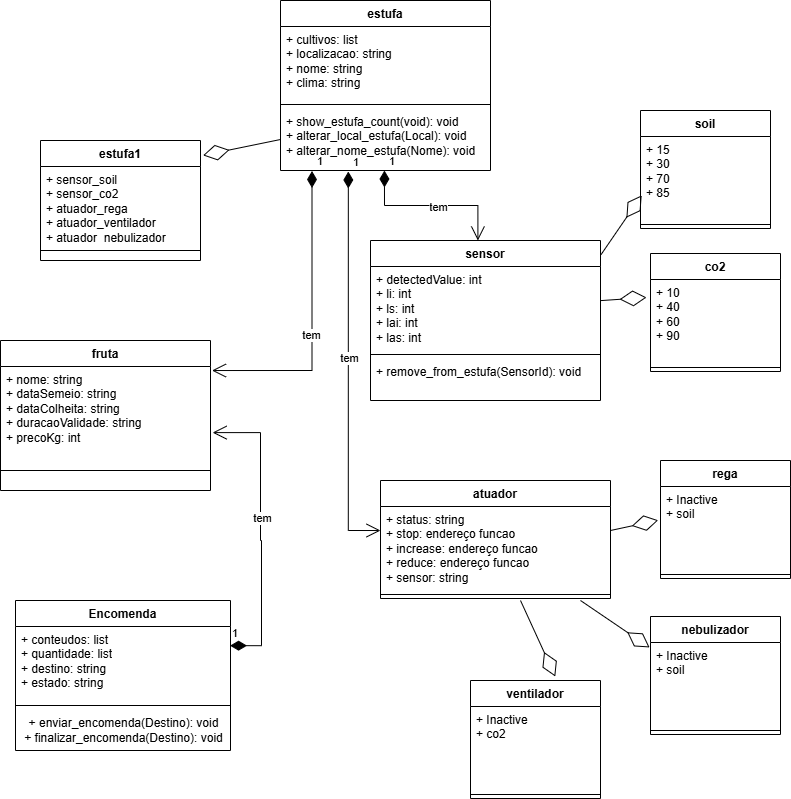

The diagram above was exported from draw.io. Its source (the exported page's mxGraphModel, read from the mxfile embedded in the PNG):
<mxGraphModel dx="1678" dy="874" grid="1" gridSize="10" guides="1" tooltips="1" connect="1" arrows="1" fold="1" page="1" pageScale="1" pageWidth="827" pageHeight="1169" math="0" shadow="0">
  <root>
    <mxCell id="0" />
    <mxCell id="1" parent="0" />
    <mxCell id="_33HFKCdDhioh7ryASCx-10" value="estufa" style="swimlane;fontStyle=1;align=center;verticalAlign=top;childLayout=stackLayout;horizontal=1;startSize=26;horizontalStack=0;resizeParent=1;resizeParentMax=0;resizeLast=0;collapsible=1;marginBottom=0;whiteSpace=wrap;html=1;" vertex="1" parent="1">
      <mxGeometry x="300" y="20" width="210" height="170" as="geometry" />
    </mxCell>
    <mxCell id="_33HFKCdDhioh7ryASCx-11" value="+ cultivos: list&lt;div&gt;+ localizacao: string&lt;/div&gt;&lt;div&gt;+ nome: string&lt;/div&gt;&lt;div&gt;+ clima: string&lt;/div&gt;" style="text;strokeColor=none;fillColor=none;align=left;verticalAlign=top;spacingLeft=4;spacingRight=4;overflow=hidden;rotatable=0;points=[[0,0.5],[1,0.5]];portConstraint=eastwest;whiteSpace=wrap;html=1;" vertex="1" parent="_33HFKCdDhioh7ryASCx-10">
      <mxGeometry y="26" width="210" height="74" as="geometry" />
    </mxCell>
    <mxCell id="_33HFKCdDhioh7ryASCx-12" value="" style="line;strokeWidth=1;fillColor=none;align=left;verticalAlign=middle;spacingTop=-1;spacingLeft=3;spacingRight=3;rotatable=0;labelPosition=right;points=[];portConstraint=eastwest;strokeColor=inherit;" vertex="1" parent="_33HFKCdDhioh7ryASCx-10">
      <mxGeometry y="100" width="210" height="8" as="geometry" />
    </mxCell>
    <mxCell id="_33HFKCdDhioh7ryASCx-13" value="+ show_estufa_count(void): void&lt;div&gt;+ alterar_local_estufa(Local): void&lt;/div&gt;&lt;div&gt;+ alterar_nome_estufa(Nome): void&lt;/div&gt;" style="text;strokeColor=none;fillColor=none;align=left;verticalAlign=top;spacingLeft=4;spacingRight=4;overflow=hidden;rotatable=0;points=[[0,0.5],[1,0.5]];portConstraint=eastwest;whiteSpace=wrap;html=1;" vertex="1" parent="_33HFKCdDhioh7ryASCx-10">
      <mxGeometry y="108" width="210" height="62" as="geometry" />
    </mxCell>
    <mxCell id="_33HFKCdDhioh7ryASCx-17" value="estufa1" style="swimlane;fontStyle=1;align=center;verticalAlign=top;childLayout=stackLayout;horizontal=1;startSize=26;horizontalStack=0;resizeParent=1;resizeParentMax=0;resizeLast=0;collapsible=1;marginBottom=0;whiteSpace=wrap;html=1;" vertex="1" parent="1">
      <mxGeometry x="60" y="160" width="160" height="120" as="geometry" />
    </mxCell>
    <mxCell id="_33HFKCdDhioh7ryASCx-18" value="+ sensor_soil&lt;br&gt;&lt;div&gt;+ sensor_co2&lt;/div&gt;&lt;div&gt;+ atuador_rega&lt;/div&gt;&lt;div&gt;+ atuador_ventilador&lt;/div&gt;&lt;div&gt;+ atuador_nebulizador&lt;/div&gt;" style="text;strokeColor=none;fillColor=none;align=left;verticalAlign=top;spacingLeft=4;spacingRight=4;overflow=hidden;rotatable=0;points=[[0,0.5],[1,0.5]];portConstraint=eastwest;whiteSpace=wrap;html=1;" vertex="1" parent="_33HFKCdDhioh7ryASCx-17">
      <mxGeometry y="26" width="160" height="74" as="geometry" />
    </mxCell>
    <mxCell id="_33HFKCdDhioh7ryASCx-19" value="" style="line;strokeWidth=1;fillColor=none;align=left;verticalAlign=middle;spacingTop=-1;spacingLeft=3;spacingRight=3;rotatable=0;labelPosition=right;points=[];portConstraint=eastwest;strokeColor=inherit;" vertex="1" parent="_33HFKCdDhioh7ryASCx-17">
      <mxGeometry y="100" width="160" height="20" as="geometry" />
    </mxCell>
    <mxCell id="_33HFKCdDhioh7ryASCx-21" value="1" style="endArrow=open;html=1;endSize=12;startArrow=diamondThin;startSize=14;startFill=1;edgeStyle=orthogonalEdgeStyle;align=left;verticalAlign=bottom;rounded=0;entryX=0.467;entryY=0;entryDx=0;entryDy=0;entryPerimeter=0;exitX=0.495;exitY=1;exitDx=0;exitDy=0;exitPerimeter=0;" edge="1" parent="1" source="_33HFKCdDhioh7ryASCx-13" target="_33HFKCdDhioh7ryASCx-22">
      <mxGeometry x="-1" y="3" relative="1" as="geometry">
        <mxPoint x="510" y="110" as="sourcePoint" />
        <mxPoint x="630" y="110" as="targetPoint" />
      </mxGeometry>
    </mxCell>
    <mxCell id="_33HFKCdDhioh7ryASCx-26" value="tem" style="edgeLabel;html=1;align=center;verticalAlign=middle;resizable=0;points=[];" vertex="1" connectable="0" parent="_33HFKCdDhioh7ryASCx-21">
      <mxGeometry x="0.0935" y="-1" relative="1" as="geometry">
        <mxPoint as="offset" />
      </mxGeometry>
    </mxCell>
    <mxCell id="_33HFKCdDhioh7ryASCx-22" value="sensor" style="swimlane;fontStyle=1;align=center;verticalAlign=top;childLayout=stackLayout;horizontal=1;startSize=26;horizontalStack=0;resizeParent=1;resizeParentMax=0;resizeLast=0;collapsible=1;marginBottom=0;whiteSpace=wrap;html=1;" vertex="1" parent="1">
      <mxGeometry x="390" y="260" width="230" height="160" as="geometry" />
    </mxCell>
    <mxCell id="_33HFKCdDhioh7ryASCx-23" value="+ detectedValue: int&lt;div&gt;+ li: int&lt;/div&gt;&lt;div&gt;+ ls: int&lt;/div&gt;&lt;div&gt;+ lai: int&lt;/div&gt;&lt;div&gt;+ las: int&lt;/div&gt;" style="text;strokeColor=none;fillColor=none;align=left;verticalAlign=top;spacingLeft=4;spacingRight=4;overflow=hidden;rotatable=0;points=[[0,0.5],[1,0.5]];portConstraint=eastwest;whiteSpace=wrap;html=1;" vertex="1" parent="_33HFKCdDhioh7ryASCx-22">
      <mxGeometry y="26" width="230" height="84" as="geometry" />
    </mxCell>
    <mxCell id="_33HFKCdDhioh7ryASCx-24" value="" style="line;strokeWidth=1;fillColor=none;align=left;verticalAlign=middle;spacingTop=-1;spacingLeft=3;spacingRight=3;rotatable=0;labelPosition=right;points=[];portConstraint=eastwest;strokeColor=inherit;" vertex="1" parent="_33HFKCdDhioh7ryASCx-22">
      <mxGeometry y="110" width="230" height="8" as="geometry" />
    </mxCell>
    <mxCell id="_33HFKCdDhioh7ryASCx-25" value="&lt;div&gt;+ remove_from_estufa(SensorId): void&lt;/div&gt;" style="text;strokeColor=none;fillColor=none;align=left;verticalAlign=top;spacingLeft=4;spacingRight=4;overflow=hidden;rotatable=0;points=[[0,0.5],[1,0.5]];portConstraint=eastwest;whiteSpace=wrap;html=1;" vertex="1" parent="_33HFKCdDhioh7ryASCx-22">
      <mxGeometry y="118" width="230" height="42" as="geometry" />
    </mxCell>
    <mxCell id="_33HFKCdDhioh7ryASCx-28" value="soil" style="swimlane;fontStyle=1;align=center;verticalAlign=top;childLayout=stackLayout;horizontal=1;startSize=26;horizontalStack=0;resizeParent=1;resizeParentMax=0;resizeLast=0;collapsible=1;marginBottom=0;whiteSpace=wrap;html=1;" vertex="1" parent="1">
      <mxGeometry x="660" y="130" width="130" height="118" as="geometry" />
    </mxCell>
    <mxCell id="_33HFKCdDhioh7ryASCx-29" value="&lt;div&gt;+ 15&lt;/div&gt;&lt;div&gt;+ 30&lt;/div&gt;&lt;div&gt;+ 70&lt;/div&gt;&lt;div&gt;+ 85&lt;/div&gt;" style="text;strokeColor=none;fillColor=none;align=left;verticalAlign=top;spacingLeft=4;spacingRight=4;overflow=hidden;rotatable=0;points=[[0,0.5],[1,0.5]];portConstraint=eastwest;whiteSpace=wrap;html=1;" vertex="1" parent="_33HFKCdDhioh7ryASCx-28">
      <mxGeometry y="26" width="130" height="84" as="geometry" />
    </mxCell>
    <mxCell id="_33HFKCdDhioh7ryASCx-30" value="" style="line;strokeWidth=1;fillColor=none;align=left;verticalAlign=middle;spacingTop=-1;spacingLeft=3;spacingRight=3;rotatable=0;labelPosition=right;points=[];portConstraint=eastwest;strokeColor=inherit;" vertex="1" parent="_33HFKCdDhioh7ryASCx-28">
      <mxGeometry y="110" width="130" height="8" as="geometry" />
    </mxCell>
    <mxCell id="_33HFKCdDhioh7ryASCx-40" value="co2" style="swimlane;fontStyle=1;align=center;verticalAlign=top;childLayout=stackLayout;horizontal=1;startSize=26;horizontalStack=0;resizeParent=1;resizeParentMax=0;resizeLast=0;collapsible=1;marginBottom=0;whiteSpace=wrap;html=1;" vertex="1" parent="1">
      <mxGeometry x="670" y="273" width="130" height="118" as="geometry" />
    </mxCell>
    <mxCell id="_33HFKCdDhioh7ryASCx-41" value="&lt;div&gt;+ 10&lt;/div&gt;&lt;div&gt;+ 40&lt;/div&gt;&lt;div&gt;+ 60&lt;/div&gt;&lt;div&gt;+ 90&lt;/div&gt;" style="text;strokeColor=none;fillColor=none;align=left;verticalAlign=top;spacingLeft=4;spacingRight=4;overflow=hidden;rotatable=0;points=[[0,0.5],[1,0.5]];portConstraint=eastwest;whiteSpace=wrap;html=1;" vertex="1" parent="_33HFKCdDhioh7ryASCx-40">
      <mxGeometry y="26" width="130" height="84" as="geometry" />
    </mxCell>
    <mxCell id="_33HFKCdDhioh7ryASCx-42" value="" style="line;strokeWidth=1;fillColor=none;align=left;verticalAlign=middle;spacingTop=-1;spacingLeft=3;spacingRight=3;rotatable=0;labelPosition=right;points=[];portConstraint=eastwest;strokeColor=inherit;" vertex="1" parent="_33HFKCdDhioh7ryASCx-40">
      <mxGeometry y="110" width="130" height="8" as="geometry" />
    </mxCell>
    <mxCell id="_33HFKCdDhioh7ryASCx-44" value="" style="endArrow=diamondThin;endFill=0;endSize=24;html=1;rounded=0;exitX=0;exitY=0.5;exitDx=0;exitDy=0;entryX=1.016;entryY=0.124;entryDx=0;entryDy=0;entryPerimeter=0;" edge="1" parent="1" source="_33HFKCdDhioh7ryASCx-13" target="_33HFKCdDhioh7ryASCx-17">
      <mxGeometry width="160" relative="1" as="geometry">
        <mxPoint x="250" y="230" as="sourcePoint" />
        <mxPoint x="410" y="230" as="targetPoint" />
      </mxGeometry>
    </mxCell>
    <mxCell id="_33HFKCdDhioh7ryASCx-45" value="" style="endArrow=diamondThin;endFill=0;endSize=24;html=1;rounded=0;exitX=1.002;exitY=0.089;exitDx=0;exitDy=0;entryX=0.009;entryY=0.701;entryDx=0;entryDy=0;entryPerimeter=0;exitPerimeter=0;" edge="1" parent="1" source="_33HFKCdDhioh7ryASCx-22" target="_33HFKCdDhioh7ryASCx-29">
      <mxGeometry width="160" relative="1" as="geometry">
        <mxPoint x="687" y="230" as="sourcePoint" />
        <mxPoint x="610" y="264" as="targetPoint" />
      </mxGeometry>
    </mxCell>
    <mxCell id="_33HFKCdDhioh7ryASCx-46" value="" style="endArrow=diamondThin;endFill=0;endSize=24;html=1;rounded=0;entryX=-0.031;entryY=0.214;entryDx=0;entryDy=0;entryPerimeter=0;" edge="1" parent="1" source="_33HFKCdDhioh7ryASCx-23" target="_33HFKCdDhioh7ryASCx-41">
      <mxGeometry width="160" relative="1" as="geometry">
        <mxPoint x="717" y="330" as="sourcePoint" />
        <mxPoint x="640" y="364" as="targetPoint" />
      </mxGeometry>
    </mxCell>
    <mxCell id="_33HFKCdDhioh7ryASCx-47" value="fruta" style="swimlane;fontStyle=1;align=center;verticalAlign=top;childLayout=stackLayout;horizontal=1;startSize=26;horizontalStack=0;resizeParent=1;resizeParentMax=0;resizeLast=0;collapsible=1;marginBottom=0;whiteSpace=wrap;html=1;" vertex="1" parent="1">
      <mxGeometry x="20" y="360" width="210" height="150" as="geometry" />
    </mxCell>
    <mxCell id="_33HFKCdDhioh7ryASCx-48" value="+ nome: string&lt;div&gt;+ dataSemeio: string&lt;/div&gt;&lt;div&gt;+ dataColheita: string&amp;nbsp;&lt;/div&gt;&lt;div&gt;+ duracaoValidade: string&amp;nbsp;&lt;/div&gt;&lt;div&gt;+ precoKg: int&lt;/div&gt;" style="text;strokeColor=none;fillColor=none;align=left;verticalAlign=top;spacingLeft=4;spacingRight=4;overflow=hidden;rotatable=0;points=[[0,0.5],[1,0.5]];portConstraint=eastwest;whiteSpace=wrap;html=1;" vertex="1" parent="_33HFKCdDhioh7ryASCx-47">
      <mxGeometry y="26" width="210" height="84" as="geometry" />
    </mxCell>
    <mxCell id="_33HFKCdDhioh7ryASCx-49" value="" style="line;strokeWidth=1;fillColor=none;align=left;verticalAlign=middle;spacingTop=-1;spacingLeft=3;spacingRight=3;rotatable=0;labelPosition=right;points=[];portConstraint=eastwest;strokeColor=inherit;" vertex="1" parent="_33HFKCdDhioh7ryASCx-47">
      <mxGeometry y="110" width="210" height="40" as="geometry" />
    </mxCell>
    <mxCell id="_33HFKCdDhioh7ryASCx-51" value="1" style="endArrow=open;html=1;endSize=12;startArrow=diamondThin;startSize=14;startFill=1;edgeStyle=orthogonalEdgeStyle;align=left;verticalAlign=bottom;rounded=0;entryX=1.007;entryY=0.048;entryDx=0;entryDy=0;entryPerimeter=0;exitX=0.15;exitY=1.008;exitDx=0;exitDy=0;exitPerimeter=0;" edge="1" parent="1" source="_33HFKCdDhioh7ryASCx-13" target="_33HFKCdDhioh7ryASCx-48">
      <mxGeometry x="-1" y="3" relative="1" as="geometry">
        <mxPoint x="280" y="260" as="sourcePoint" />
        <mxPoint x="344" y="366" as="targetPoint" />
        <Array as="points">
          <mxPoint x="331" y="390" />
        </Array>
      </mxGeometry>
    </mxCell>
    <mxCell id="_33HFKCdDhioh7ryASCx-52" value="tem" style="edgeLabel;html=1;align=center;verticalAlign=middle;resizable=0;points=[];" vertex="1" connectable="0" parent="_33HFKCdDhioh7ryASCx-51">
      <mxGeometry x="0.0935" y="-1" relative="1" as="geometry">
        <mxPoint as="offset" />
      </mxGeometry>
    </mxCell>
    <mxCell id="_33HFKCdDhioh7ryASCx-53" value="Encomenda" style="swimlane;fontStyle=1;align=center;verticalAlign=top;childLayout=stackLayout;horizontal=1;startSize=26;horizontalStack=0;resizeParent=1;resizeParentMax=0;resizeLast=0;collapsible=1;marginBottom=0;whiteSpace=wrap;html=1;" vertex="1" parent="1">
      <mxGeometry x="35" y="620" width="215" height="150" as="geometry" />
    </mxCell>
    <mxCell id="_33HFKCdDhioh7ryASCx-54" value="+ conteudos: list&lt;div&gt;+ quantidade: list&lt;/div&gt;&lt;div&gt;+ destino: string&amp;nbsp;&lt;/div&gt;&lt;div&gt;+ estado: string&amp;nbsp;&lt;/div&gt;" style="text;strokeColor=none;fillColor=none;align=left;verticalAlign=top;spacingLeft=4;spacingRight=4;overflow=hidden;rotatable=0;points=[[0,0.5],[1,0.5]];portConstraint=eastwest;whiteSpace=wrap;html=1;" vertex="1" parent="_33HFKCdDhioh7ryASCx-53">
      <mxGeometry y="26" width="215" height="74" as="geometry" />
    </mxCell>
    <mxCell id="_33HFKCdDhioh7ryASCx-55" value="" style="line;strokeWidth=1;fillColor=none;align=left;verticalAlign=middle;spacingTop=-1;spacingLeft=3;spacingRight=3;rotatable=0;labelPosition=right;points=[];portConstraint=eastwest;strokeColor=inherit;" vertex="1" parent="_33HFKCdDhioh7ryASCx-53">
      <mxGeometry y="100" width="215" height="10" as="geometry" />
    </mxCell>
    <mxCell id="_33HFKCdDhioh7ryASCx-59" value="+ enviar_encomenda(Destino): void&lt;div&gt;+ finalizar_encomenda(Destino): void&lt;/div&gt;" style="text;html=1;align=center;verticalAlign=middle;resizable=0;points=[];autosize=1;strokeColor=none;fillColor=none;" vertex="1" parent="_33HFKCdDhioh7ryASCx-53">
      <mxGeometry y="110" width="215" height="40" as="geometry" />
    </mxCell>
    <mxCell id="_33HFKCdDhioh7ryASCx-56" value="1" style="endArrow=open;html=1;endSize=12;startArrow=diamondThin;startSize=14;startFill=1;edgeStyle=orthogonalEdgeStyle;align=left;verticalAlign=bottom;rounded=0;entryX=1.01;entryY=0.787;entryDx=0;entryDy=0;entryPerimeter=0;exitX=0.998;exitY=0.259;exitDx=0;exitDy=0;exitPerimeter=0;" edge="1" parent="1" source="_33HFKCdDhioh7ryASCx-54" target="_33HFKCdDhioh7ryASCx-48">
      <mxGeometry x="-1" y="3" relative="1" as="geometry">
        <mxPoint x="240" y="650" as="sourcePoint" />
        <mxPoint x="180" y="790" as="targetPoint" />
        <Array as="points">
          <mxPoint x="281" y="665" />
          <mxPoint x="281" y="560" />
          <mxPoint x="280" y="560" />
          <mxPoint x="280" y="452" />
        </Array>
      </mxGeometry>
    </mxCell>
    <mxCell id="_33HFKCdDhioh7ryASCx-57" value="tem" style="edgeLabel;html=1;align=center;verticalAlign=middle;resizable=0;points=[];" vertex="1" connectable="0" parent="_33HFKCdDhioh7ryASCx-56">
      <mxGeometry x="0.0935" y="-1" relative="1" as="geometry">
        <mxPoint as="offset" />
      </mxGeometry>
    </mxCell>
    <mxCell id="_33HFKCdDhioh7ryASCx-62" value="atuador" style="swimlane;fontStyle=1;align=center;verticalAlign=top;childLayout=stackLayout;horizontal=1;startSize=26;horizontalStack=0;resizeParent=1;resizeParentMax=0;resizeLast=0;collapsible=1;marginBottom=0;whiteSpace=wrap;html=1;" vertex="1" parent="1">
      <mxGeometry x="400" y="500" width="230" height="118" as="geometry" />
    </mxCell>
    <mxCell id="_33HFKCdDhioh7ryASCx-63" value="+ status: string&lt;div&gt;+ stop: endereço funcao&lt;/div&gt;&lt;div&gt;+ increase: endereço funcao&lt;/div&gt;&lt;div&gt;+ reduce: endereço funcao&lt;/div&gt;&lt;div&gt;+ sensor: string&lt;/div&gt;" style="text;strokeColor=none;fillColor=none;align=left;verticalAlign=top;spacingLeft=4;spacingRight=4;overflow=hidden;rotatable=0;points=[[0,0.5],[1,0.5]];portConstraint=eastwest;whiteSpace=wrap;html=1;" vertex="1" parent="_33HFKCdDhioh7ryASCx-62">
      <mxGeometry y="26" width="230" height="84" as="geometry" />
    </mxCell>
    <mxCell id="_33HFKCdDhioh7ryASCx-64" value="" style="line;strokeWidth=1;fillColor=none;align=left;verticalAlign=middle;spacingTop=-1;spacingLeft=3;spacingRight=3;rotatable=0;labelPosition=right;points=[];portConstraint=eastwest;strokeColor=inherit;" vertex="1" parent="_33HFKCdDhioh7ryASCx-62">
      <mxGeometry y="110" width="230" height="8" as="geometry" />
    </mxCell>
    <mxCell id="_33HFKCdDhioh7ryASCx-69" value="1" style="endArrow=open;html=1;endSize=12;startArrow=diamondThin;startSize=14;startFill=1;edgeStyle=orthogonalEdgeStyle;align=left;verticalAlign=bottom;rounded=0;exitX=0.323;exitY=1.016;exitDx=0;exitDy=0;exitPerimeter=0;entryX=0;entryY=0.286;entryDx=0;entryDy=0;entryPerimeter=0;" edge="1" parent="1" source="_33HFKCdDhioh7ryASCx-13" target="_33HFKCdDhioh7ryASCx-63">
      <mxGeometry x="-1" y="3" relative="1" as="geometry">
        <mxPoint x="320" y="460" as="sourcePoint" />
        <mxPoint x="480" y="460" as="targetPoint" />
      </mxGeometry>
    </mxCell>
    <mxCell id="_33HFKCdDhioh7ryASCx-70" value="tem" style="edgeLabel;html=1;align=center;verticalAlign=middle;resizable=0;points=[];" vertex="1" connectable="0" parent="_33HFKCdDhioh7ryASCx-69">
      <mxGeometry x="-0.0447" y="1" relative="1" as="geometry">
        <mxPoint as="offset" />
      </mxGeometry>
    </mxCell>
    <mxCell id="_33HFKCdDhioh7ryASCx-71" value="rega" style="swimlane;fontStyle=1;align=center;verticalAlign=top;childLayout=stackLayout;horizontal=1;startSize=26;horizontalStack=0;resizeParent=1;resizeParentMax=0;resizeLast=0;collapsible=1;marginBottom=0;whiteSpace=wrap;html=1;" vertex="1" parent="1">
      <mxGeometry x="680" y="480" width="130" height="118" as="geometry" />
    </mxCell>
    <mxCell id="_33HFKCdDhioh7ryASCx-72" value="&lt;div&gt;+ Inactive&lt;/div&gt;&lt;div&gt;+ soil&lt;/div&gt;" style="text;strokeColor=none;fillColor=none;align=left;verticalAlign=top;spacingLeft=4;spacingRight=4;overflow=hidden;rotatable=0;points=[[0,0.5],[1,0.5]];portConstraint=eastwest;whiteSpace=wrap;html=1;" vertex="1" parent="_33HFKCdDhioh7ryASCx-71">
      <mxGeometry y="26" width="130" height="84" as="geometry" />
    </mxCell>
    <mxCell id="_33HFKCdDhioh7ryASCx-73" value="" style="line;strokeWidth=1;fillColor=none;align=left;verticalAlign=middle;spacingTop=-1;spacingLeft=3;spacingRight=3;rotatable=0;labelPosition=right;points=[];portConstraint=eastwest;strokeColor=inherit;" vertex="1" parent="_33HFKCdDhioh7ryASCx-71">
      <mxGeometry y="110" width="130" height="8" as="geometry" />
    </mxCell>
    <mxCell id="_33HFKCdDhioh7ryASCx-74" value="nebulizador" style="swimlane;fontStyle=1;align=center;verticalAlign=top;childLayout=stackLayout;horizontal=1;startSize=26;horizontalStack=0;resizeParent=1;resizeParentMax=0;resizeLast=0;collapsible=1;marginBottom=0;whiteSpace=wrap;html=1;" vertex="1" parent="1">
      <mxGeometry x="670" y="636" width="130" height="118" as="geometry" />
    </mxCell>
    <mxCell id="_33HFKCdDhioh7ryASCx-75" value="&lt;div&gt;+ Inactive&lt;/div&gt;&lt;div&gt;+ soil&lt;/div&gt;" style="text;strokeColor=none;fillColor=none;align=left;verticalAlign=top;spacingLeft=4;spacingRight=4;overflow=hidden;rotatable=0;points=[[0,0.5],[1,0.5]];portConstraint=eastwest;whiteSpace=wrap;html=1;" vertex="1" parent="_33HFKCdDhioh7ryASCx-74">
      <mxGeometry y="26" width="130" height="84" as="geometry" />
    </mxCell>
    <mxCell id="_33HFKCdDhioh7ryASCx-76" value="" style="line;strokeWidth=1;fillColor=none;align=left;verticalAlign=middle;spacingTop=-1;spacingLeft=3;spacingRight=3;rotatable=0;labelPosition=right;points=[];portConstraint=eastwest;strokeColor=inherit;" vertex="1" parent="_33HFKCdDhioh7ryASCx-74">
      <mxGeometry y="110" width="130" height="8" as="geometry" />
    </mxCell>
    <mxCell id="_33HFKCdDhioh7ryASCx-77" value="ventilador" style="swimlane;fontStyle=1;align=center;verticalAlign=top;childLayout=stackLayout;horizontal=1;startSize=26;horizontalStack=0;resizeParent=1;resizeParentMax=0;resizeLast=0;collapsible=1;marginBottom=0;whiteSpace=wrap;html=1;" vertex="1" parent="1">
      <mxGeometry x="490" y="700" width="130" height="118" as="geometry" />
    </mxCell>
    <mxCell id="_33HFKCdDhioh7ryASCx-78" value="&lt;div&gt;+ Inactive&lt;/div&gt;&lt;div&gt;+ co2&lt;/div&gt;" style="text;strokeColor=none;fillColor=none;align=left;verticalAlign=top;spacingLeft=4;spacingRight=4;overflow=hidden;rotatable=0;points=[[0,0.5],[1,0.5]];portConstraint=eastwest;whiteSpace=wrap;html=1;" vertex="1" parent="_33HFKCdDhioh7ryASCx-77">
      <mxGeometry y="26" width="130" height="84" as="geometry" />
    </mxCell>
    <mxCell id="_33HFKCdDhioh7ryASCx-79" value="" style="line;strokeWidth=1;fillColor=none;align=left;verticalAlign=middle;spacingTop=-1;spacingLeft=3;spacingRight=3;rotatable=0;labelPosition=right;points=[];portConstraint=eastwest;strokeColor=inherit;" vertex="1" parent="_33HFKCdDhioh7ryASCx-77">
      <mxGeometry y="110" width="130" height="8" as="geometry" />
    </mxCell>
    <mxCell id="_33HFKCdDhioh7ryASCx-80" value="" style="endArrow=diamondThin;endFill=0;endSize=24;html=1;rounded=0;entryX=-0.018;entryY=0.402;entryDx=0;entryDy=0;entryPerimeter=0;" edge="1" parent="1" target="_33HFKCdDhioh7ryASCx-72">
      <mxGeometry width="160" relative="1" as="geometry">
        <mxPoint x="630" y="550" as="sourcePoint" />
        <mxPoint x="666" y="560" as="targetPoint" />
      </mxGeometry>
    </mxCell>
    <mxCell id="_33HFKCdDhioh7ryASCx-81" value="" style="endArrow=diamondThin;endFill=0;endSize=24;html=1;rounded=0;entryX=-0.007;entryY=0.059;entryDx=0;entryDy=0;entryPerimeter=0;" edge="1" parent="1" target="_33HFKCdDhioh7ryASCx-75">
      <mxGeometry width="160" relative="1" as="geometry">
        <mxPoint x="600" y="620" as="sourcePoint" />
        <mxPoint x="696" y="630" as="targetPoint" />
      </mxGeometry>
    </mxCell>
    <mxCell id="_33HFKCdDhioh7ryASCx-82" value="" style="endArrow=diamondThin;endFill=0;endSize=24;html=1;rounded=0;entryX=0.652;entryY=-0.034;entryDx=0;entryDy=0;entryPerimeter=0;" edge="1" parent="1" target="_33HFKCdDhioh7ryASCx-77">
      <mxGeometry width="160" relative="1" as="geometry">
        <mxPoint x="540" y="620" as="sourcePoint" />
        <mxPoint x="656" y="660" as="targetPoint" />
      </mxGeometry>
    </mxCell>
  </root>
</mxGraphModel>